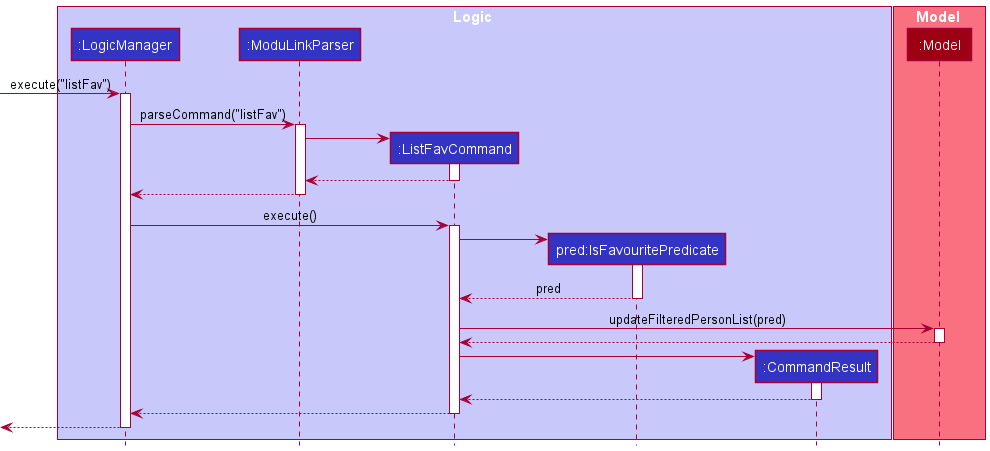

The diagram above was rendered by PlantUML. Its source (embedded in the PNG):
@startuml
!include style.puml

box Logic LOGIC_COLOR_T1
participant ":LogicManager" as LogicManager LOGIC_COLOR
participant ":ModuLinkParser" as ModuLinkParser LOGIC_COLOR
participant ":ListFavCommand" as ListFavCommand LOGIC_COLOR
participant "pred:IsFavouritePredicate" as IsFavouritePredicate LOGIC_COLOR

participant ":CommandResult" as CommandResult LOGIC_COLOR
end box

box Model MODEL_COLOR_T1
participant ":Model" as Model MODEL_COLOR
end box

[-> LogicManager : execute("listFav")
activate LogicManager

LogicManager -> ModuLinkParser : parseCommand("listFav")
activate ModuLinkParser

create ListFavCommand
ModuLinkParser -> ListFavCommand
activate ListFavCommand

ListFavCommand --> ModuLinkParser
deactivate ListFavCommand

ModuLinkParser --> LogicManager
deactivate ModuLinkParser

LogicManager -> ListFavCommand : execute()
activate ListFavCommand

create IsFavouritePredicate
ListFavCommand -> IsFavouritePredicate
activate IsFavouritePredicate

IsFavouritePredicate --> ListFavCommand :pred
deactivate IsFavouritePredicate

ListFavCommand -> Model : updateFilteredPersonList(pred)
activate Model

Model --> ListFavCommand
deactivate Model

create CommandResult
ListFavCommand -> CommandResult
activate CommandResult

CommandResult --> ListFavCommand
deactivate CommandResult

ListFavCommand --> LogicManager
deactivate ListFavCommand

[<--LogicManager
deactivate LogicManager
@enduml